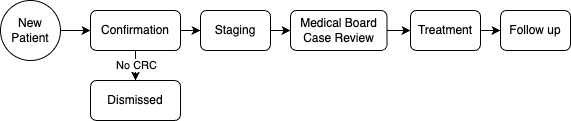

The diagram above was exported from draw.io. Its source (the exported page's mxGraphModel, read from the mxfile embedded in the PNG):
<mxGraphModel dx="891" dy="615" grid="1" gridSize="10" guides="1" tooltips="1" connect="1" arrows="1" fold="1" page="1" pageScale="1" pageWidth="827" pageHeight="1169" math="0" shadow="0">
  <root>
    <mxCell id="WIyWlLk6GJQsqaUBKTNV-0" />
    <mxCell id="WIyWlLk6GJQsqaUBKTNV-1" parent="WIyWlLk6GJQsqaUBKTNV-0" />
    <mxCell id="7Qn_88Y2pgx-_Vo0J8BU-5" style="edgeStyle=orthogonalEdgeStyle;rounded=0;orthogonalLoop=1;jettySize=auto;html=1;entryX=0;entryY=0.5;entryDx=0;entryDy=0;" edge="1" parent="WIyWlLk6GJQsqaUBKTNV-1" source="WIyWlLk6GJQsqaUBKTNV-7" target="7Qn_88Y2pgx-_Vo0J8BU-6">
      <mxGeometry relative="1" as="geometry">
        <mxPoint x="360" y="150" as="targetPoint" />
      </mxGeometry>
    </mxCell>
    <mxCell id="7Qn_88Y2pgx-_Vo0J8BU-14" style="edgeStyle=orthogonalEdgeStyle;rounded=0;orthogonalLoop=1;jettySize=auto;html=1;" edge="1" parent="WIyWlLk6GJQsqaUBKTNV-1" source="WIyWlLk6GJQsqaUBKTNV-7">
      <mxGeometry relative="1" as="geometry">
        <mxPoint x="235" y="200" as="targetPoint" />
      </mxGeometry>
    </mxCell>
    <mxCell id="7Qn_88Y2pgx-_Vo0J8BU-16" value="No CRC" style="edgeLabel;html=1;align=center;verticalAlign=middle;resizable=0;points=[];" vertex="1" connectable="0" parent="7Qn_88Y2pgx-_Vo0J8BU-14">
      <mxGeometry x="-0.0823" y="1" relative="1" as="geometry">
        <mxPoint y="4" as="offset" />
      </mxGeometry>
    </mxCell>
    <mxCell id="WIyWlLk6GJQsqaUBKTNV-7" value="Confirmation" style="rounded=1;whiteSpace=wrap;html=1;fontSize=12;glass=0;strokeWidth=1;shadow=0;" parent="WIyWlLk6GJQsqaUBKTNV-1" vertex="1">
      <mxGeometry x="190" y="130" width="90" height="40" as="geometry" />
    </mxCell>
    <mxCell id="7Qn_88Y2pgx-_Vo0J8BU-4" style="edgeStyle=orthogonalEdgeStyle;rounded=0;orthogonalLoop=1;jettySize=auto;html=1;entryX=0;entryY=0.5;entryDx=0;entryDy=0;" edge="1" parent="WIyWlLk6GJQsqaUBKTNV-1" source="7Qn_88Y2pgx-_Vo0J8BU-0" target="WIyWlLk6GJQsqaUBKTNV-7">
      <mxGeometry relative="1" as="geometry" />
    </mxCell>
    <mxCell id="7Qn_88Y2pgx-_Vo0J8BU-0" value="New&lt;br&gt;Patient" style="ellipse;whiteSpace=wrap;html=1;aspect=fixed;" vertex="1" parent="WIyWlLk6GJQsqaUBKTNV-1">
      <mxGeometry x="100" y="120" width="60" height="60" as="geometry" />
    </mxCell>
    <mxCell id="7Qn_88Y2pgx-_Vo0J8BU-11" style="edgeStyle=orthogonalEdgeStyle;rounded=0;orthogonalLoop=1;jettySize=auto;html=1;entryX=0;entryY=0.5;entryDx=0;entryDy=0;" edge="1" parent="WIyWlLk6GJQsqaUBKTNV-1" source="7Qn_88Y2pgx-_Vo0J8BU-6" target="7Qn_88Y2pgx-_Vo0J8BU-7">
      <mxGeometry relative="1" as="geometry" />
    </mxCell>
    <mxCell id="7Qn_88Y2pgx-_Vo0J8BU-6" value="Staging" style="rounded=1;whiteSpace=wrap;html=1;fontSize=12;glass=0;strokeWidth=1;shadow=0;" vertex="1" parent="WIyWlLk6GJQsqaUBKTNV-1">
      <mxGeometry x="300" y="130" width="70" height="40" as="geometry" />
    </mxCell>
    <mxCell id="7Qn_88Y2pgx-_Vo0J8BU-12" style="edgeStyle=orthogonalEdgeStyle;rounded=0;orthogonalLoop=1;jettySize=auto;html=1;entryX=0;entryY=0.5;entryDx=0;entryDy=0;" edge="1" parent="WIyWlLk6GJQsqaUBKTNV-1" source="7Qn_88Y2pgx-_Vo0J8BU-7" target="7Qn_88Y2pgx-_Vo0J8BU-8">
      <mxGeometry relative="1" as="geometry" />
    </mxCell>
    <mxCell id="7Qn_88Y2pgx-_Vo0J8BU-7" value="Medical Board &lt;br&gt;Case Review" style="rounded=1;whiteSpace=wrap;html=1;fontSize=12;glass=0;strokeWidth=1;shadow=0;" vertex="1" parent="WIyWlLk6GJQsqaUBKTNV-1">
      <mxGeometry x="390" y="130" width="96.5" height="40" as="geometry" />
    </mxCell>
    <mxCell id="7Qn_88Y2pgx-_Vo0J8BU-13" style="edgeStyle=orthogonalEdgeStyle;rounded=0;orthogonalLoop=1;jettySize=auto;html=1;entryX=0;entryY=0.5;entryDx=0;entryDy=0;" edge="1" parent="WIyWlLk6GJQsqaUBKTNV-1" source="7Qn_88Y2pgx-_Vo0J8BU-8" target="7Qn_88Y2pgx-_Vo0J8BU-9">
      <mxGeometry relative="1" as="geometry" />
    </mxCell>
    <mxCell id="7Qn_88Y2pgx-_Vo0J8BU-8" value="Treatment" style="rounded=1;whiteSpace=wrap;html=1;fontSize=12;glass=0;strokeWidth=1;shadow=0;" vertex="1" parent="WIyWlLk6GJQsqaUBKTNV-1">
      <mxGeometry x="510" y="130" width="70" height="40" as="geometry" />
    </mxCell>
    <mxCell id="7Qn_88Y2pgx-_Vo0J8BU-9" value="Follow up" style="rounded=1;whiteSpace=wrap;html=1;fontSize=12;glass=0;strokeWidth=1;shadow=0;" vertex="1" parent="WIyWlLk6GJQsqaUBKTNV-1">
      <mxGeometry x="600" y="130" width="70" height="40" as="geometry" />
    </mxCell>
    <mxCell id="7Qn_88Y2pgx-_Vo0J8BU-15" value="Dismissed" style="rounded=1;whiteSpace=wrap;html=1;fontSize=12;glass=0;strokeWidth=1;shadow=0;" vertex="1" parent="WIyWlLk6GJQsqaUBKTNV-1">
      <mxGeometry x="190" y="200" width="90" height="40" as="geometry" />
    </mxCell>
  </root>
</mxGraphModel>